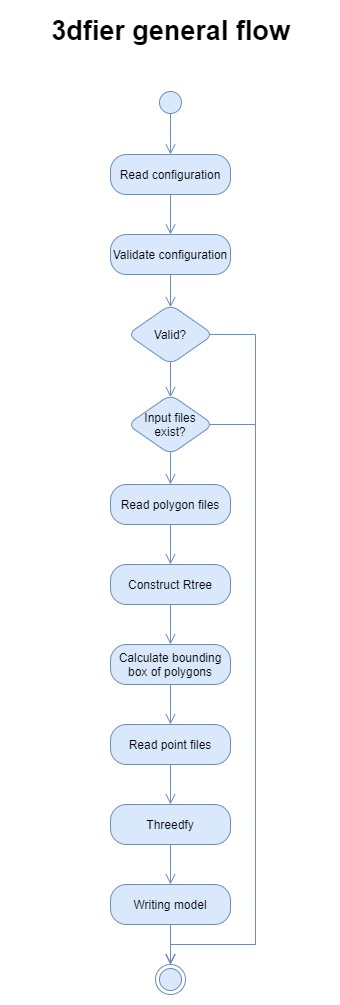

The diagram above was exported from draw.io. Its source (the exported page's mxGraphModel, read from the mxfile embedded in the PNG):
<mxGraphModel dx="1086" dy="806" grid="1" gridSize="10" guides="1" tooltips="1" connect="1" arrows="1" fold="1" page="1" pageScale="1" pageWidth="850" pageHeight="1100" background="#ffffff" math="0" shadow="0">
  <root>
    <mxCell id="0" />
    <mxCell id="1" parent="0" />
    <mxCell id="nnsE-_ftyDCH_wg7Bbg4-10" value="" style="ellipse;html=1;shape=startState;fillColor=#dae8fc;strokeColor=#6c8ebf;shadow=0;" parent="1" vertex="1">
      <mxGeometry x="410" y="93" width="30" height="30" as="geometry" />
    </mxCell>
    <mxCell id="nnsE-_ftyDCH_wg7Bbg4-11" value="" style="edgeStyle=orthogonalEdgeStyle;html=1;verticalAlign=bottom;endArrow=open;endSize=8;strokeColor=#6c8ebf;fillColor=#dae8fc;shadow=0;entryX=0.5;entryY=0;entryDx=0;entryDy=0;exitX=0.499;exitY=0.881;exitDx=0;exitDy=0;rounded=0;exitPerimeter=0;" parent="1" source="nnsE-_ftyDCH_wg7Bbg4-10" target="nnsE-_ftyDCH_wg7Bbg4-13" edge="1">
      <mxGeometry relative="1" as="geometry">
        <mxPoint x="425" y="190" as="targetPoint" />
        <mxPoint x="425" y="140" as="sourcePoint" />
      </mxGeometry>
    </mxCell>
    <mxCell id="nnsE-_ftyDCH_wg7Bbg4-18" value="" style="edgeStyle=orthogonalEdgeStyle;rounded=0;orthogonalLoop=1;jettySize=auto;html=1;shadow=0;fontColor=#ffffff;exitX=0.5;exitY=1;exitDx=0;exitDy=0;fillColor=#dae8fc;strokeColor=#6c8ebf;endArrow=open;endFill=0;endSize=8;" parent="1" source="nnsE-_ftyDCH_wg7Bbg4-13" target="nnsE-_ftyDCH_wg7Bbg4-17" edge="1">
      <mxGeometry relative="1" as="geometry" />
    </mxCell>
    <mxCell id="nnsE-_ftyDCH_wg7Bbg4-13" value="Read configuration" style="rounded=1;whiteSpace=wrap;html=1;arcSize=40;fillColor=#dae8fc;strokeColor=#6c8ebf;shadow=0;" parent="1" vertex="1">
      <mxGeometry x="365" y="160" width="120" height="40" as="geometry" />
    </mxCell>
    <mxCell id="nnsE-_ftyDCH_wg7Bbg4-20" value="" style="edgeStyle=orthogonalEdgeStyle;rounded=0;orthogonalLoop=1;jettySize=auto;html=1;shadow=0;fontColor=#ffffff;entryX=0.5;entryY=0.046;entryDx=0;entryDy=0;exitX=0.5;exitY=1;exitDx=0;exitDy=0;fillColor=#dae8fc;strokeColor=#6c8ebf;endSize=8;endArrow=open;endFill=0;sourcePerimeterSpacing=0;targetPerimeterSpacing=0;startSize=6;entryPerimeter=0;" parent="1" source="nnsE-_ftyDCH_wg7Bbg4-17" target="nnsE-_ftyDCH_wg7Bbg4-65" edge="1">
      <mxGeometry relative="1" as="geometry">
        <mxPoint x="425" y="320" as="targetPoint" />
      </mxGeometry>
    </mxCell>
    <mxCell id="nnsE-_ftyDCH_wg7Bbg4-17" value="Validate configuration" style="rounded=1;whiteSpace=wrap;html=1;arcSize=40;fillColor=#dae8fc;strokeColor=#6c8ebf;shadow=0;perimeterSpacing=0;" parent="1" vertex="1">
      <mxGeometry x="365" y="240" width="120" height="40" as="geometry" />
    </mxCell>
    <mxCell id="nnsE-_ftyDCH_wg7Bbg4-48" value="" style="edgeStyle=orthogonalEdgeStyle;rounded=0;orthogonalLoop=1;jettySize=auto;html=1;shadow=0;fontColor=#ffffff;exitX=0.5;exitY=1;exitDx=0;exitDy=0;entryX=0.5;entryY=0;entryDx=0;entryDy=0;fillColor=#dae8fc;strokeColor=#6c8ebf;endSize=8;endArrow=open;endFill=0;" parent="1" source="nnsE-_ftyDCH_wg7Bbg4-41" target="nnsE-_ftyDCH_wg7Bbg4-47" edge="1">
      <mxGeometry relative="1" as="geometry" />
    </mxCell>
    <mxCell id="nnsE-_ftyDCH_wg7Bbg4-41" value="Read polygon files" style="rounded=1;whiteSpace=wrap;html=1;arcSize=40;fillColor=#dae8fc;strokeColor=#6c8ebf;shadow=0;" parent="1" vertex="1">
      <mxGeometry x="365" y="490" width="120" height="40" as="geometry" />
    </mxCell>
    <mxCell id="nnsE-_ftyDCH_wg7Bbg4-52" value="" style="edgeStyle=orthogonalEdgeStyle;rounded=0;orthogonalLoop=1;jettySize=auto;html=1;shadow=0;fontColor=#ffffff;exitX=0.5;exitY=1;exitDx=0;exitDy=0;entryX=0.5;entryY=0;entryDx=0;entryDy=0;fillColor=#dae8fc;strokeColor=#6c8ebf;endSize=8;endArrow=open;endFill=0;" parent="1" source="nnsE-_ftyDCH_wg7Bbg4-47" target="nnsE-_ftyDCH_wg7Bbg4-51" edge="1">
      <mxGeometry relative="1" as="geometry" />
    </mxCell>
    <mxCell id="nnsE-_ftyDCH_wg7Bbg4-47" value="Construct Rtree" style="rounded=1;whiteSpace=wrap;html=1;arcSize=40;fillColor=#dae8fc;strokeColor=#6c8ebf;shadow=0;" parent="1" vertex="1">
      <mxGeometry x="365" y="570" width="120" height="40" as="geometry" />
    </mxCell>
    <mxCell id="nnsE-_ftyDCH_wg7Bbg4-54" value="" style="edgeStyle=orthogonalEdgeStyle;rounded=0;orthogonalLoop=1;jettySize=auto;html=1;shadow=0;fontColor=#ffffff;entryX=0.5;entryY=0;entryDx=0;entryDy=0;exitX=0.5;exitY=1;exitDx=0;exitDy=0;fillColor=#dae8fc;strokeColor=#6c8ebf;endSize=8;endArrow=open;endFill=0;" parent="1" source="nnsE-_ftyDCH_wg7Bbg4-51" target="nnsE-_ftyDCH_wg7Bbg4-53" edge="1">
      <mxGeometry relative="1" as="geometry" />
    </mxCell>
    <mxCell id="nnsE-_ftyDCH_wg7Bbg4-51" value="Calculate bounding box of polygons" style="rounded=1;whiteSpace=wrap;html=1;arcSize=40;fillColor=#dae8fc;strokeColor=#6c8ebf;shadow=0;" parent="1" vertex="1">
      <mxGeometry x="365" y="650" width="120" height="40" as="geometry" />
    </mxCell>
    <mxCell id="nnsE-_ftyDCH_wg7Bbg4-56" value="" style="edgeStyle=orthogonalEdgeStyle;rounded=0;orthogonalLoop=1;jettySize=auto;html=1;shadow=0;fontColor=#ffffff;exitX=0.5;exitY=1;exitDx=0;exitDy=0;entryX=0.5;entryY=0;entryDx=0;entryDy=0;fillColor=#dae8fc;strokeColor=#6c8ebf;endArrow=open;endFill=0;endSize=8;" parent="1" source="nnsE-_ftyDCH_wg7Bbg4-53" target="nnsE-_ftyDCH_wg7Bbg4-55" edge="1">
      <mxGeometry relative="1" as="geometry" />
    </mxCell>
    <mxCell id="nnsE-_ftyDCH_wg7Bbg4-53" value="Read point files" style="rounded=1;whiteSpace=wrap;html=1;arcSize=40;fillColor=#dae8fc;strokeColor=#6c8ebf;shadow=0;" parent="1" vertex="1">
      <mxGeometry x="365" y="730" width="120" height="40" as="geometry" />
    </mxCell>
    <mxCell id="nnsE-_ftyDCH_wg7Bbg4-58" value="" style="edgeStyle=orthogonalEdgeStyle;rounded=0;orthogonalLoop=1;jettySize=auto;html=1;shadow=0;fontColor=#ffffff;entryX=0.5;entryY=0;entryDx=0;entryDy=0;exitX=0.5;exitY=1;exitDx=0;exitDy=0;fillColor=#dae8fc;strokeColor=#6c8ebf;endArrow=open;endFill=0;endSize=8;" parent="1" source="nnsE-_ftyDCH_wg7Bbg4-55" target="nnsE-_ftyDCH_wg7Bbg4-57" edge="1">
      <mxGeometry relative="1" as="geometry" />
    </mxCell>
    <mxCell id="nnsE-_ftyDCH_wg7Bbg4-55" value="Threedfy" style="rounded=1;whiteSpace=wrap;html=1;arcSize=40;fillColor=#dae8fc;strokeColor=#6c8ebf;shadow=0;" parent="1" vertex="1">
      <mxGeometry x="365" y="810" width="120" height="40" as="geometry" />
    </mxCell>
    <mxCell id="nnsE-_ftyDCH_wg7Bbg4-70" value="" style="edgeStyle=orthogonalEdgeStyle;rounded=0;orthogonalLoop=1;jettySize=auto;html=1;shadow=0;fontColor=#ffffff;entryX=0.5;entryY=0;entryDx=0;entryDy=0;exitX=0.5;exitY=1;exitDx=0;exitDy=0;fillColor=#dae8fc;strokeColor=#6c8ebf;endArrow=open;endFill=0;endSize=8;" parent="1" source="nnsE-_ftyDCH_wg7Bbg4-57" target="nnsE-_ftyDCH_wg7Bbg4-59" edge="1">
      <mxGeometry relative="1" as="geometry">
        <mxPoint x="425" y="1040" as="targetPoint" />
      </mxGeometry>
    </mxCell>
    <mxCell id="nnsE-_ftyDCH_wg7Bbg4-57" value="Writing model" style="rounded=1;whiteSpace=wrap;html=1;arcSize=40;fillColor=#dae8fc;strokeColor=#6c8ebf;shadow=0;" parent="1" vertex="1">
      <mxGeometry x="365" y="890" width="120" height="40" as="geometry" />
    </mxCell>
    <mxCell id="nnsE-_ftyDCH_wg7Bbg4-64" value="" style="edgeStyle=orthogonalEdgeStyle;rounded=0;orthogonalLoop=1;jettySize=auto;html=1;shadow=0;fontColor=#ffffff;entryX=0.5;entryY=0;entryDx=0;entryDy=0;exitX=0.951;exitY=0.5;exitDx=0;exitDy=0;fillColor=#dae8fc;strokeColor=#6c8ebf;endArrow=open;endFill=0;endSize=8;exitPerimeter=0;" parent="1" source="nnsE-_ftyDCH_wg7Bbg4-65" target="nnsE-_ftyDCH_wg7Bbg4-59" edge="1">
      <mxGeometry relative="1" as="geometry">
        <mxPoint x="600" y="790" as="targetPoint" />
        <Array as="points">
          <mxPoint x="510" y="340" />
          <mxPoint x="510" y="950" />
          <mxPoint x="425" y="950" />
        </Array>
        <mxPoint x="610" y="561" as="sourcePoint" />
      </mxGeometry>
    </mxCell>
    <mxCell id="nnsE-_ftyDCH_wg7Bbg4-59" value="" style="ellipse;html=1;shape=endState;fillColor=#dae8fc;strokeColor=#6c8ebf;rounded=1;shadow=0;" parent="1" vertex="1">
      <mxGeometry x="410" y="970" width="30" height="30" as="geometry" />
    </mxCell>
    <mxCell id="nnsE-_ftyDCH_wg7Bbg4-67" value="" style="edgeStyle=orthogonalEdgeStyle;rounded=0;orthogonalLoop=1;jettySize=auto;html=1;shadow=0;fontColor=#ffffff;entryX=0.5;entryY=0.045;entryDx=0;entryDy=0;exitX=0.5;exitY=0.958;exitDx=0;exitDy=0;fillColor=#dae8fc;strokeColor=#6c8ebf;endSize=8;endArrow=open;endFill=0;exitPerimeter=0;entryPerimeter=0;" parent="1" source="nnsE-_ftyDCH_wg7Bbg4-65" target="nnsE-_ftyDCH_wg7Bbg4-66" edge="1">
      <mxGeometry relative="1" as="geometry" />
    </mxCell>
    <mxCell id="nnsE-_ftyDCH_wg7Bbg4-65" value="Valid?" style="rhombus;whiteSpace=wrap;html=1;fillColor=#dae8fc;strokeColor=#6c8ebf;rounded=1;shadow=0;strokeWidth=1;perimeterSpacing=0;" parent="1" vertex="1">
      <mxGeometry x="382" y="310" width="86" height="60" as="geometry" />
    </mxCell>
    <mxCell id="nnsE-_ftyDCH_wg7Bbg4-68" value="" style="edgeStyle=orthogonalEdgeStyle;rounded=0;orthogonalLoop=1;jettySize=auto;html=1;shadow=0;fontColor=#ffffff;exitX=0.5;exitY=0.959;exitDx=0;exitDy=0;entryX=0.5;entryY=0;entryDx=0;entryDy=0;fillColor=#dae8fc;strokeColor=#6c8ebf;endSize=8;endArrow=open;endFill=0;exitPerimeter=0;" parent="1" source="nnsE-_ftyDCH_wg7Bbg4-66" target="nnsE-_ftyDCH_wg7Bbg4-41" edge="1">
      <mxGeometry relative="1" as="geometry">
        <mxPoint x="380" y="490" as="targetPoint" />
      </mxGeometry>
    </mxCell>
    <mxCell id="WbVBWCgAD47qQ1zXJMMT-3" value="" style="edgeStyle=orthogonalEdgeStyle;rounded=0;orthogonalLoop=1;jettySize=auto;html=1;fillColor=#dae8fc;strokeColor=#6c8ebf;endSize=8;endArrow=open;endFill=0;entryX=0.5;entryY=0;entryDx=0;entryDy=0;exitX=0.953;exitY=0.5;exitDx=0;exitDy=0;exitPerimeter=0;" parent="1" source="nnsE-_ftyDCH_wg7Bbg4-66" target="nnsE-_ftyDCH_wg7Bbg4-59" edge="1">
      <mxGeometry relative="1" as="geometry">
        <mxPoint x="548" y="450" as="targetPoint" />
        <Array as="points">
          <mxPoint x="510" y="430" />
          <mxPoint x="510" y="950" />
          <mxPoint x="425" y="950" />
        </Array>
      </mxGeometry>
    </mxCell>
    <mxCell id="nnsE-_ftyDCH_wg7Bbg4-66" value="Input files exist?" style="rhombus;whiteSpace=wrap;html=1;fillColor=#dae8fc;strokeColor=#6c8ebf;rounded=1;shadow=0;" parent="1" vertex="1">
      <mxGeometry x="382" y="400" width="86" height="60" as="geometry" />
    </mxCell>
    <mxCell id="nnsE-_ftyDCH_wg7Bbg4-71" value="3dfier general flow" style="text;strokeColor=none;fillColor=none;html=1;fontSize=27;fontStyle=1;verticalAlign=middle;align=center;rounded=0;shadow=0;" parent="1" vertex="1">
      <mxGeometry x="265" y="16" width="319" height="40" as="geometry" />
    </mxCell>
  </root>
</mxGraphModel>